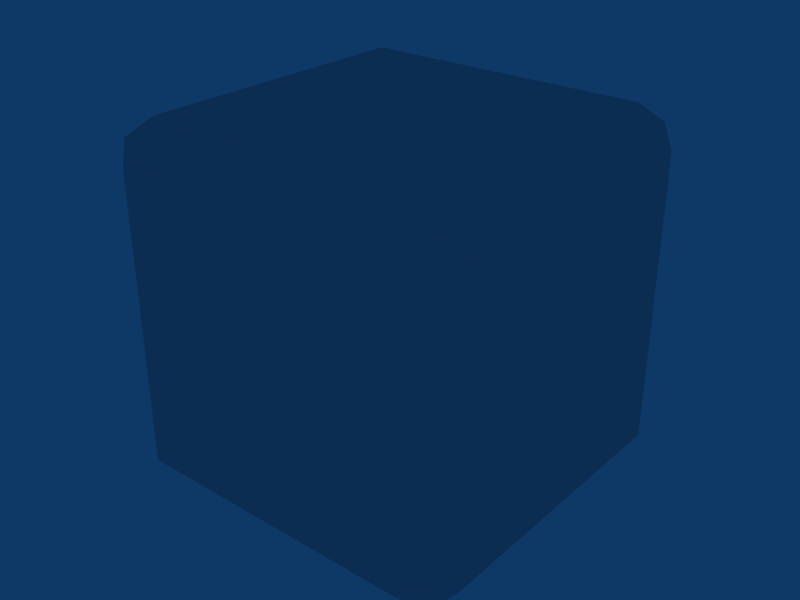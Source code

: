 # Source: voxel.blend  (saved by Blender 2.49.2; exported with 4.5.12 LTS)
import bpy
from mathutils import Matrix  # noqa: F401  (used for matrix-valued properties, if any)

bpy.ops.wm.read_factory_settings(use_empty=True)
scene = bpy.context.scene
scene.name = 'Scene'

# ---- collections
col_collection_1 = bpy.data.collections.new('Collection 1'); scene.collection.children.link(col_collection_1)

# ---- materials (node trees are filled in below, after node groups)
mat_null = bpy.data.materials.new('(null)')
mat_null.alpha_threshold = 0.0
mat_null.roughness = 0.5
mat_null.line_color = (0.0, 0.0, 0.0, 1.0)

# ---- material node trees

# ---- world
world_world = bpy.data.worlds.new('World'); scene.world = world_world
world_world.color = (0.05656, 0.2208, 0.4)
world_world.use_sun_shadow = False
world_world.sun_shadow_jitter_overblur = 0.0
world_world.cycles.sampling_method = 'MANUAL'
world_world.cycles.sample_map_resolution = 256

# ---- meshes
me_voxel = bpy.data.meshes.new('voxel')
me_voxel.from_pydata([(0.4, 0.5, -0.4), (0.4, 0.5, 0.4), (-0.4, 0.5, -0.4), (-0.4, 0.5, 0.4), (0.4, -0.5, -0.4), (0.4, -0.5, 0.4), (-0.4, -0.5, -0.4), (-0.4, -0.5, 0.4), (0.45, -0.45, 0.45), (0.45, 0.45, 0.45), (0.45, 0.45, -0.45), (0.45, -0.45, -0.45), (0.5, -0.4, -0.4), (0.5, 0.4, -0.4), (0.5, -0.4, 0.4), (0.5, 0.4, 0.4), (-0.45, -0.45, 0.45), (-0.45, 0.45, 0.45), (-0.5, 0.4, 0.4), (-0.5, -0.4, -0.4), (-0.5, 0.4, -0.4), (-0.5, -0.4, 0.4), (-0.45, -0.45, -0.45), (-0.45, 0.45, -0.45), (0.4, -0.4, -0.5), (0.4, 0.4, -0.5), (-0.4, -0.4, -0.5), (-0.4, 0.4, -0.5), (0.4, -0.4, 0.5), (0.4, 0.4, 0.5), (-0.4, -0.4, 0.5), (-0.4, 0.4, 0.5)], [], [(2, 23, 17, 3), (1, 3, 17, 9), (10, 0, 1, 9), (2, 0, 10, 23), (0, 2, 3, 1), (6, 7, 16, 22), (5, 8, 16, 7), (11, 8, 5, 4), (11, 4, 6, 22), (4, 5, 7, 6), (12, 14, 8, 11), (15, 9, 8, 14), (10, 9, 15, 13), (10, 13, 12, 11), (13, 15, 14, 12), (19, 22, 16, 21), (18, 21, 16, 17), (23, 20, 18, 17), (23, 22, 19, 20), (20, 19, 21, 18), (24, 11, 22, 26), (27, 26, 22, 23), (10, 25, 27, 23), (10, 11, 24, 25), (25, 24, 26, 27), (28, 30, 16, 8), (31, 17, 16, 30), (9, 17, 31, 29), (9, 29, 28, 8), (29, 31, 30, 28)])
me_voxel.materials.append(mat_null)
me_voxel.materials.append(None)
me_voxel.use_remesh_preserve_volume = False
me_voxel.use_remesh_preserve_attributes = False
me_voxel.use_mirror_vertex_groups = False
me_voxel.update()

# ---- objects
ob_voxel = bpy.data.objects.new('voxel', me_voxel)

# ---- transforms, parenting, visibility, modifiers, constraints
ob_voxel.location = (0.0, 0.0, 0.0)
ob_voxel.lock_rotations_4d = False
ob_voxel.empty_display_type = 'ARROWS'
ob_voxel.lineart.crease_threshold = 0.0

# ---- collection membership
col_collection_1.objects.link(ob_voxel)

# ---- scene / render settings (as saved in the file)
scene.frame_start = 1; scene.frame_end = 250; scene.frame_set(1)
scene.render.engine = 'BLENDER_EEVEE_NEXT'
scene.render.image_settings.file_format = 'JPEG'
scene.render.image_settings.color_mode = 'RGB'
scene.render.image_settings.compression = 90
scene.render.resolution_x = 800
scene.render.resolution_y = 600
scene.render.pixel_aspect_x = 100.0
scene.render.pixel_aspect_y = 100.0
scene.render.fps = 25
scene.render.dither_intensity = 0.0
scene.render.use_compositing = False
scene.render.use_sequencer = False
scene.render.bake_margin = 2
scene.render.bake_bias = 0.0
scene.render.use_stamp_time = False
scene.render.use_stamp_date = False
scene.render.use_stamp_frame = False
scene.render.use_stamp_camera = False
scene.render.use_stamp_scene = False
scene.render.use_stamp_filename = False
scene.render.use_stamp_render_time = False
scene.render.stamp_font_size = 0
scene.cycles.use_denoising = False
scene.cycles.samples = 10
scene.cycles.sampling_pattern = 'TABULATED_SOBOL'
scene.cycles.light_sampling_threshold = 0.0
scene.cycles.use_adaptive_sampling = False
scene.cycles.use_light_tree = False
scene.cycles.blur_glossy = 0.0
scene.cycles.volume_bounces = 1
scene.cycles.pixel_filter_type = 'GAUSSIAN'
scene.cycles.sample_clamp_indirect = 0.0
scene.view_settings.view_transform = 'Raw'
bpy.context.view_layer.update()

# ---- added for rendering (the .blend has no active camera): camera
cam_auto = bpy.data.cameras.new('AutoCamera')
cam_auto.lens = 50.0
cam_auto.sensor_width = 36.0
cam_auto.clip_end = 1000.0
ob_auto_camera = bpy.data.objects.new('AutoCamera', cam_auto)
scene.collection.objects.link(ob_auto_camera)
ob_auto_camera.location = (1.60254, -1.92304, 1.28203)
ob_auto_camera.rotation_euler = (1.09748, -7.21219e-08, 0.694738)
scene.camera = ob_auto_camera
bpy.context.view_layer.update()

